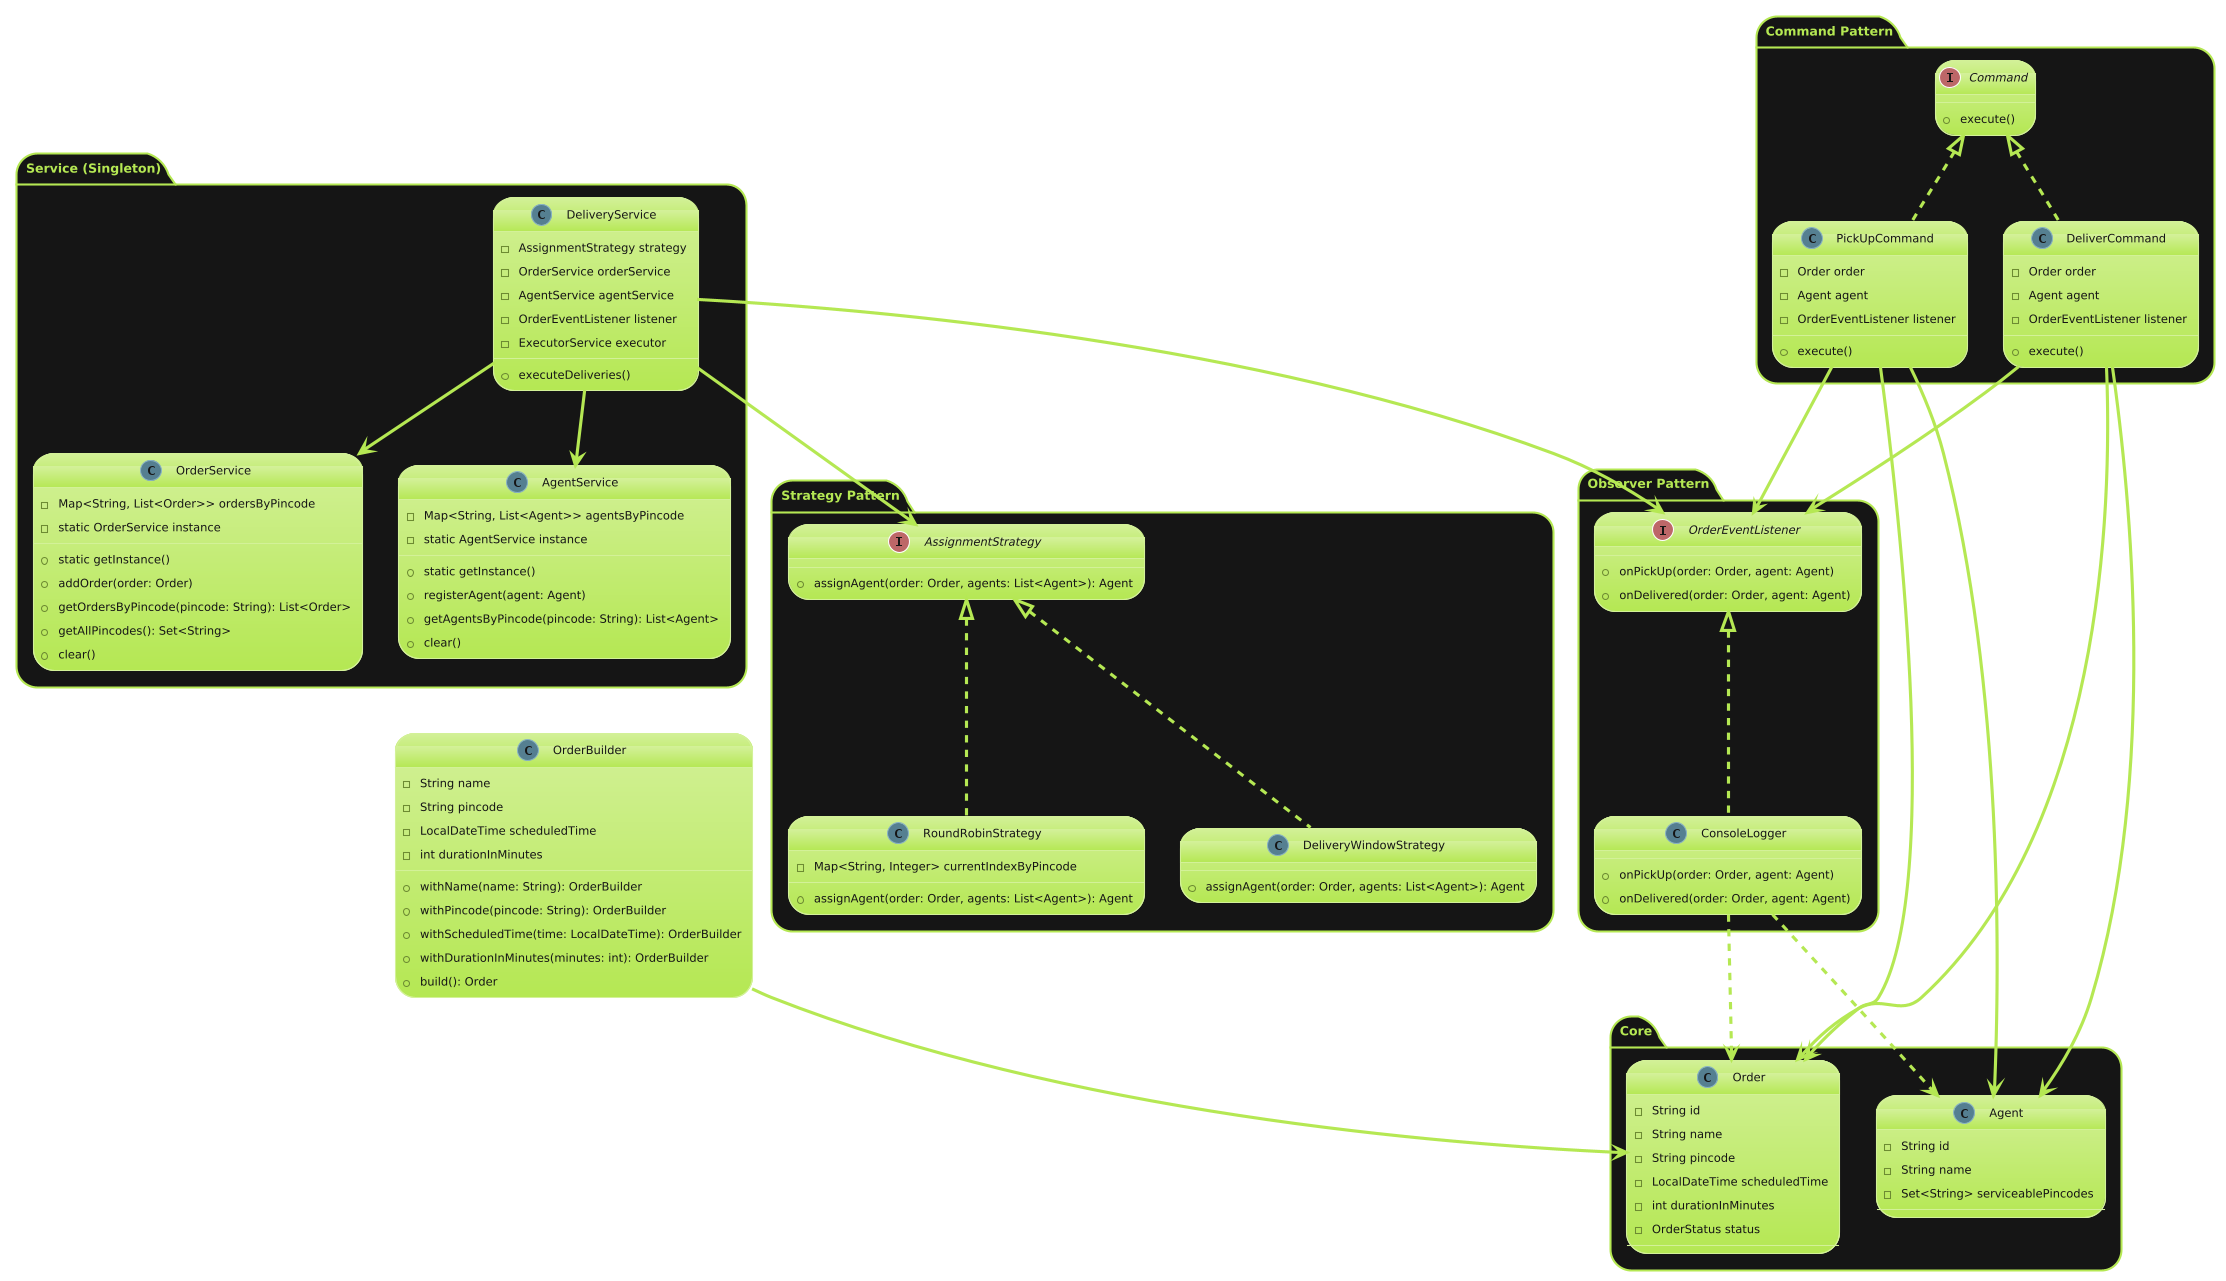

The diagram above was rendered by PlantUML. Its source (embedded in the PNG):
@startuml
!theme hacker
' Packages for clarity
package "Core" {
    class Order {
        - String id
        - String name
        - String pincode
        - LocalDateTime scheduledTime
        - int durationInMinutes
        - OrderStatus status
    }

    class Agent {
        - String id
        - String name
        - Set<String> serviceablePincodes
    }
}

package "Service (Singleton)" {
    class OrderService {
        - Map<String, List<Order>> ordersByPincode
        - static OrderService instance
        + static getInstance()
        + addOrder(order: Order)
        + getOrdersByPincode(pincode: String): List<Order>
        + getAllPincodes(): Set<String>
        + clear()
    }

    class AgentService {
        - Map<String, List<Agent>> agentsByPincode
        - static AgentService instance
        + static getInstance()
        + registerAgent(agent: Agent)
        + getAgentsByPincode(pincode: String): List<Agent>
        + clear()
    }

    class DeliveryService {
        - AssignmentStrategy strategy
        - OrderService orderService
        - AgentService agentService
        - OrderEventListener listener
        - ExecutorService executor
        + executeDeliveries()
    }
}

package "Strategy Pattern" {
    interface AssignmentStrategy {
        + assignAgent(order: Order, agents: List<Agent>): Agent
    }

    class RoundRobinStrategy {
        - Map<String, Integer> currentIndexByPincode
        + assignAgent(order: Order, agents: List<Agent>): Agent
    }

    class DeliveryWindowStrategy {
        + assignAgent(order: Order, agents: List<Agent>): Agent
    }

    AssignmentStrategy <|.. RoundRobinStrategy
    AssignmentStrategy <|.. DeliveryWindowStrategy
}

package "Observer Pattern" {
    interface OrderEventListener {
        + onPickUp(order: Order, agent: Agent)
        + onDelivered(order: Order, agent: Agent)
    }

    class ConsoleLogger {
        + onPickUp(order: Order, agent: Agent)
        + onDelivered(order: Order, agent: Agent)
    }

    OrderEventListener <|.. ConsoleLogger
}

package "Command Pattern" {
    interface Command {
        + execute()
    }

    class PickUpCommand {
        - Order order
        - Agent agent
        - OrderEventListener listener
        + execute()
    }

    class DeliverCommand {
        - Order order
        - Agent agent
        - OrderEventListener listener
        + execute()
    }

    Command <|.. PickUpCommand
    Command <|.. DeliverCommand
}

' Builder Pattern
class OrderBuilder {
    - String name
    - String pincode
    - LocalDateTime scheduledTime
    - int durationInMinutes
    + withName(name: String): OrderBuilder
    + withPincode(pincode: String): OrderBuilder
    + withScheduledTime(time: LocalDateTime): OrderBuilder
    + withDurationInMinutes(minutes: int): OrderBuilder
    + build(): Order
}

' Relationships
PickUpCommand --> Order
PickUpCommand --> Agent
PickUpCommand --> OrderEventListener

DeliverCommand --> Order
DeliverCommand --> Agent
DeliverCommand --> OrderEventListener

DeliveryService --> AssignmentStrategy
DeliveryService --> OrderService
DeliveryService --> AgentService
DeliveryService --> OrderEventListener



ConsoleLogger ..> Order
ConsoleLogger ..> Agent

OrderBuilder --> Order
@enduml